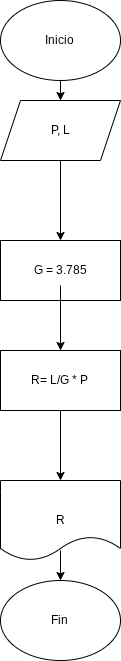

The diagram above was exported from draw.io. Its source (the exported page's mxGraphModel, read from the mxfile embedded in the PNG):
<mxGraphModel dx="688" dy="372" grid="1" gridSize="10" guides="1" tooltips="1" connect="1" arrows="1" fold="1" page="1" pageScale="1" pageWidth="827" pageHeight="1169" math="0" shadow="0">
  <root>
    <mxCell id="0" />
    <mxCell id="1" parent="0" />
    <mxCell id="M7FJes_YVZWQOEAUqV-t-3" edge="1" parent="1" style="edgeStyle=orthogonalEdgeStyle;rounded=0;orthogonalLoop=1;jettySize=auto;html=1;exitX=0.5;exitY=1;exitDx=0;exitDy=0;entryX=0.5;entryY=0;entryDx=0;entryDy=0;" target="lirLujMi4gMjmwl8c8Fx-1">
      <mxGeometry relative="1" as="geometry">
        <mxPoint x="413.9999999999998" y="80" as="sourcePoint" />
      </mxGeometry>
    </mxCell>
    <mxCell id="fSbV4bxYQp6zsjefcsCR-2" parent="1" style="text;html=1;whiteSpace=wrap;strokeColor=none;fillColor=none;align=center;verticalAlign=middle;rounded=0;" value="Inicio" vertex="1">
      <mxGeometry height="30" width="60" x="384" y="35" as="geometry" />
    </mxCell>
    <mxCell id="TXqqZw0BFDnqhKxSoo4e-2" edge="1" parent="1" source="lirLujMi4gMjmwl8c8Fx-1" style="edgeStyle=orthogonalEdgeStyle;rounded=0;orthogonalLoop=1;jettySize=auto;html=1;" target="TXqqZw0BFDnqhKxSoo4e-1" value="">
      <mxGeometry relative="1" as="geometry" />
    </mxCell>
    <mxCell id="lirLujMi4gMjmwl8c8Fx-1" parent="1" style="shape=parallelogram;perimeter=parallelogramPerimeter;whiteSpace=wrap;html=1;fixedSize=1;" value="" vertex="1">
      <mxGeometry height="60" width="120" x="354" y="100" as="geometry" />
    </mxCell>
    <mxCell id="lirLujMi4gMjmwl8c8Fx-2" parent="1" style="text;html=1;whiteSpace=wrap;strokeColor=none;fillColor=none;align=center;verticalAlign=middle;rounded=0;" value="P, L" vertex="1">
      <mxGeometry height="30" width="60" x="384" y="115" as="geometry" />
    </mxCell>
    <mxCell id="H2hoNtkwdTL9zdbF84-p-1" parent="1" style="ellipse;whiteSpace=wrap;html=1;" value="" vertex="1">
      <mxGeometry height="80" width="120" x="354" as="geometry" />
    </mxCell>
    <mxCell id="H2hoNtkwdTL9zdbF84-p-2" parent="1" style="text;html=1;whiteSpace=wrap;strokeColor=none;fillColor=none;align=center;verticalAlign=middle;rounded=0;" value="Inicio" vertex="1">
      <mxGeometry height="30" width="60" x="383" y="25" as="geometry" />
    </mxCell>
    <mxCell id="TXqqZw0BFDnqhKxSoo4e-1" parent="1" style="whiteSpace=wrap;html=1;" value="" vertex="1">
      <mxGeometry height="60" width="120" x="354" y="240" as="geometry" />
    </mxCell>
    <mxCell id="TXqqZw0BFDnqhKxSoo4e-5" edge="1" parent="1" source="TXqqZw0BFDnqhKxSoo4e-3" style="edgeStyle=orthogonalEdgeStyle;rounded=0;orthogonalLoop=1;jettySize=auto;html=1;" target="TXqqZw0BFDnqhKxSoo4e-4" value="">
      <mxGeometry relative="1" as="geometry" />
    </mxCell>
    <mxCell id="TXqqZw0BFDnqhKxSoo4e-3" parent="1" style="text;html=1;whiteSpace=wrap;strokeColor=none;fillColor=none;align=center;verticalAlign=middle;rounded=0;" value="G = 3.785" vertex="1">
      <mxGeometry height="30" width="60" x="384" y="255" as="geometry" />
    </mxCell>
    <mxCell id="TXqqZw0BFDnqhKxSoo4e-15" edge="1" parent="1" source="TXqqZw0BFDnqhKxSoo4e-4" style="edgeStyle=orthogonalEdgeStyle;rounded=0;orthogonalLoop=1;jettySize=auto;html=1;" target="TXqqZw0BFDnqhKxSoo4e-14" value="">
      <mxGeometry relative="1" as="geometry" />
    </mxCell>
    <mxCell id="TXqqZw0BFDnqhKxSoo4e-4" parent="1" style="whiteSpace=wrap;html=1;" value="" vertex="1">
      <mxGeometry height="60" width="120" x="354" y="350" as="geometry" />
    </mxCell>
    <mxCell id="TXqqZw0BFDnqhKxSoo4e-6" parent="1" style="text;html=1;whiteSpace=wrap;strokeColor=none;fillColor=none;align=center;verticalAlign=middle;rounded=0;" value="R= L/G * P" vertex="1">
      <mxGeometry height="30" width="60" x="383" y="365" as="geometry" />
    </mxCell>
    <mxCell id="TXqqZw0BFDnqhKxSoo4e-11" edge="1" parent="1" style="edgeStyle=orthogonalEdgeStyle;rounded=0;orthogonalLoop=1;jettySize=auto;html=1;exitX=0.5;exitY=1;exitDx=0;exitDy=0;entryX=0.5;entryY=0;entryDx=0;entryDy=0;" target="TXqqZw0BFDnqhKxSoo4e-10">
      <mxGeometry relative="1" as="geometry">
        <mxPoint x="414" y="550" as="sourcePoint" />
      </mxGeometry>
    </mxCell>
    <mxCell id="TXqqZw0BFDnqhKxSoo4e-10" parent="1" style="ellipse;whiteSpace=wrap;html=1;" value="" vertex="1">
      <mxGeometry height="80" width="120" x="354" y="580" as="geometry" />
    </mxCell>
    <mxCell id="TXqqZw0BFDnqhKxSoo4e-12" parent="1" style="text;html=1;whiteSpace=wrap;strokeColor=none;fillColor=none;align=center;verticalAlign=middle;rounded=0;" value="Fin" vertex="1">
      <mxGeometry height="30" width="60" x="383" y="605" as="geometry" />
    </mxCell>
    <mxCell id="TXqqZw0BFDnqhKxSoo4e-14" parent="1" style="shape=document;whiteSpace=wrap;html=1;boundedLbl=1;" value="" vertex="1">
      <mxGeometry height="80" width="120" x="354" y="480" as="geometry" />
    </mxCell>
    <mxCell id="TXqqZw0BFDnqhKxSoo4e-16" parent="1" style="text;html=1;whiteSpace=wrap;strokeColor=none;fillColor=none;align=center;verticalAlign=middle;rounded=0;" value="R" vertex="1">
      <mxGeometry height="30" width="60" x="384" y="505" as="geometry" />
    </mxCell>
  </root>
</mxGraphModel>